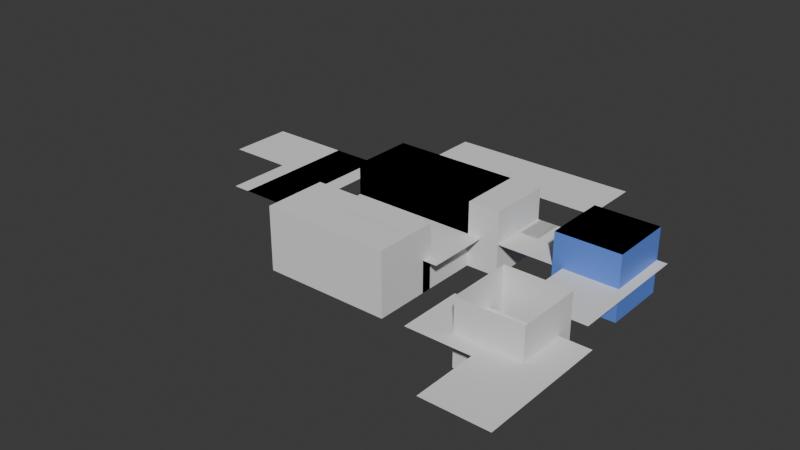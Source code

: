 # Source: bugs_problems.blend  (saved by Blender 4.1.24; exported with 4.5.12 LTS)
import bpy
from mathutils import Matrix  # noqa: F401  (used for matrix-valued properties, if any)

bpy.ops.wm.read_factory_settings(use_empty=True)
scene = bpy.context.scene
scene.name = 'Scene'

# ---- collections
col_2_cube_emboit_s = bpy.data.collections.new('2 cube emboités'); scene.collection.children.link(col_2_cube_emboit_s)
col_face_dans_face = bpy.data.collections.new('face dans face'); scene.collection.children.link(col_face_dans_face)
col_faces_coplanaires_intersecent = bpy.data.collections.new('faces coplanaires intersecent'); scene.collection.children.link(col_faces_coplanaires_intersecent)
col_plan = bpy.data.collections.new('plan'); scene.collection.children.link(col_plan)
col_others_exemples = bpy.data.collections.new('others_exemples'); col_plan.children.link(col_others_exemples)
col_res_001 = bpy.data.collections.new('res.001'); col_plan.children.link(col_res_001)
col_rien_a_faire = bpy.data.collections.new('rien a faire ?'); scene.collection.children.link(col_rien_a_faire)
col_2_plans = bpy.data.collections.new('2 plans'); scene.collection.children.link(col_2_plans)
col_res = bpy.data.collections.new('res'); col_2_plans.children.link(col_res)
col_3_plans_pas_convexes = bpy.data.collections.new('3 plans pas convexes'); scene.collection.children.link(col_3_plans_pas_convexes)
col_res1 = bpy.data.collections.new('res1'); col_3_plans_pas_convexes.children.link(col_res1)
col_res2 = bpy.data.collections.new('res2'); col_3_plans_pas_convexes.children.link(col_res2)
col_fullmerged_not_convex = bpy.data.collections.new('FullMerged not convex'); col_3_plans_pas_convexes.children.link(col_fullmerged_not_convex)
col_3_plans_convexes = bpy.data.collections.new('3 plans convexes'); scene.collection.children.link(col_3_plans_convexes)
col_3_plans_convexes_1 = bpy.data.collections.new('3 plans convexes 1'); col_3_plans_convexes.children.link(col_3_plans_convexes_1)
col_3_plans_convexes_rotation_y = bpy.data.collections.new('3 plans convexes rotation y'); scene.collection.children.link(col_3_plans_convexes_rotation_y)
col_3_plans_convexes_rotation_y.hide_render = True
col_2_obj_2_faces_communes = bpy.data.collections.new('2 obj 2 faces communes'); scene.collection.children.link(col_2_obj_2_faces_communes)
col_res_002 = bpy.data.collections.new('res.002'); col_2_obj_2_faces_communes.children.link(col_res_002)
col_face_dans_face_volume_nul = bpy.data.collections.new('face dans face volume nul'); scene.collection.children.link(col_face_dans_face_volume_nul)
col_res_003 = bpy.data.collections.new('res.003'); col_face_dans_face_volume_nul.children.link(col_res_003)

# ---- materials (node trees are filled in below, after node groups)
mat_material_001 = bpy.data.materials.new('Material.001')
mat_material_001.use_transparent_shadow = False
mat_material = bpy.data.materials.new('Material')
mat_material.use_transparent_shadow = False

# ---- material node trees
mat_material_001.use_nodes = True; mat_material_001.node_tree.nodes.clear()
_N = mat_material_001.node_tree.nodes; _L = mat_material_001.node_tree.links
n0 = _N.new('ShaderNodeBsdfPrincipled'); n0.name = 'Principled BSDF'; n0.location = (10, 300)
n0.inputs[0].default_value = (0.1176, 0.256, 0.8001, 1.0)
n1 = _N.new('ShaderNodeOutputMaterial'); n1.name = 'Material Output'; n1.location = (300, 300)
_L.new(n0.outputs[0], n1.inputs[0])
n1.is_active_output = True
mat_material.use_nodes = True; mat_material.node_tree.nodes.clear()
_N = mat_material.node_tree.nodes; _L = mat_material.node_tree.links
n0 = _N.new('ShaderNodeBsdfPrincipled'); n0.name = 'Principled BSDF'; n0.location = (10, 300)
n0.inputs[0].default_value = (0.8, 0.04999, 0.24, 1.0)
n1 = _N.new('ShaderNodeOutputMaterial'); n1.name = 'Material Output'; n1.location = (300, 300)
_L.new(n0.outputs[0], n1.inputs[0])
n1.is_active_output = True

# ---- world
world_world = bpy.data.worlds.new('World'); scene.world = world_world
world_world.use_nodes = True; world_world.node_tree.nodes.clear()
_N = world_world.node_tree.nodes; _L = world_world.node_tree.links
n0 = _N.new('ShaderNodeOutputWorld'); n0.name = 'World Output'; n0.location = (300, 300)
n1 = _N.new('ShaderNodeBackground'); n1.name = 'Background'; n1.location = (10, 300)
n1.inputs[0].default_value = (0.05088, 0.05088, 0.05088, 1.0)
_L.new(n1.outputs[0], n0.inputs[0])
n0.is_active_output = True
world_world.color = (0.05088, 0.05088, 0.05088)
world_world.use_sun_shadow = False
world_world.sun_shadow_jitter_overblur = 0.0

# ---- meshes
me_cube_001 = bpy.data.meshes.new('Cube.001')
me_cube_001.from_pydata([(-1.0, -1.0, -1.0), (-1.0, -1.0, 1.0), (-1.0, 1.0, -1.0), (-1.0, 1.0, 1.0), (1.0, -1.0, -1.0), (1.0, -1.0, 1.0), (1.0, 1.0, -1.0), (1.0, 1.0, 1.0)], [], [(0, 1, 3, 2), (2, 3, 7, 6), (6, 7, 5, 4), (4, 5, 1, 0), (2, 6, 4, 0), (7, 3, 1, 5)])
_uv = me_cube_001.uv_layers.new(name='UVMap')
_uv.uv.foreach_set('vector', [0.375, 0.0, 0.625, 0.0, 0.625, 0.25, 0.375, 0.25, 0.375, 0.25, 0.625, 0.25, 0.625, 0.5, 0.375, 0.5, 0.375, 0.5, 0.625, 0.5, 0.625, 0.75, 0.375, 0.75, 0.375, 0.75, 0.625, 0.75, 0.625, 1.0, 0.375, 1.0, 0.125, 0.5, 0.375, 0.5, 0.375, 0.75, 0.125, 0.75, 0.625, 0.5, 0.875, 0.5, 0.875, 0.75, 0.625, 0.75])
me_cube_001.update()
me_cube_002 = bpy.data.meshes.new('Cube.002')
me_cube_002.from_pydata([(-1.0, -1.0, -1.0), (-1.0, -1.0, 1.0), (-1.0, 1.0, -1.0), (-1.0, 1.0, 1.0), (1.0, -1.0, -1.0), (1.0, -1.0, 1.0), (1.0, 1.0, -1.0), (1.0, 1.0, 1.0)], [], [(0, 1, 3, 2), (2, 3, 7, 6), (6, 7, 5, 4), (4, 5, 1, 0), (2, 6, 4, 0), (7, 3, 1, 5)])
_uv = me_cube_002.uv_layers.new(name='UVMap')
_uv.uv.foreach_set('vector', [0.375, 0.0, 0.625, 0.0, 0.625, 0.25, 0.375, 0.25, 0.375, 0.25, 0.625, 0.25, 0.625, 0.5, 0.375, 0.5, 0.375, 0.5, 0.625, 0.5, 0.625, 0.75, 0.375, 0.75, 0.375, 0.75, 0.625, 0.75, 0.625, 1.0, 0.375, 1.0, 0.125, 0.5, 0.375, 0.5, 0.375, 0.75, 0.125, 0.75, 0.625, 0.5, 0.875, 0.5, 0.875, 0.75, 0.625, 0.75])
me_cube_002.update()
me_cube = bpy.data.meshes.new('Cube')
me_cube.from_pydata([(-1.0, -1.0, -1.0), (-1.0, -1.0, 1.0), (-1.0, 1.0, -1.0), (-1.0, 1.0, 1.0), (1.0, -1.0, -1.0), (1.0, -1.0, 1.0), (1.0, 1.0, -1.0), (1.0, 1.0, 1.0)], [], [(0, 1, 3, 2), (2, 3, 7, 6), (6, 7, 5, 4), (4, 5, 1, 0), (2, 6, 4, 0), (7, 3, 1, 5)])
_uv = me_cube.uv_layers.new(name='UVMap')
_uv.uv.foreach_set('vector', [0.375, 0.0, 0.625, 0.0, 0.625, 0.25, 0.375, 0.25, 0.375, 0.25, 0.625, 0.25, 0.625, 0.5, 0.375, 0.5, 0.375, 0.5, 0.625, 0.5, 0.625, 0.75, 0.375, 0.75, 0.375, 0.75, 0.625, 0.75, 0.625, 1.0, 0.375, 1.0, 0.125, 0.5, 0.375, 0.5, 0.375, 0.75, 0.125, 0.75, 0.625, 0.5, 0.875, 0.5, 0.875, 0.75, 0.625, 0.75])
me_cube.update()
me_plane_003 = bpy.data.meshes.new('Plane.003')
me_plane_003.from_pydata([(-1.0, -1.0, 0.0), (1.0, -1.0, 0.0), (-1.0, 1.0, 0.0), (1.0, 1.0, 0.0)], [], [(0, 1, 3, 2)])
_uv = me_plane_003.uv_layers.new(name='UVMap')
_uv.uv.foreach_set('vector', [0.0, 0.0, 1.0, 0.0, 1.0, 1.0, 0.0, 1.0])
me_plane_003.update()
me_plane_004 = bpy.data.meshes.new('Plane.004')
me_plane_004.from_pydata([(-1.0, -1.0, 0.0), (-1.0, 1.0, 0.0), (1.9, 1.0, 3.439e-15), (-1.0, 1.0, 1.0), (-1.0, -1.0, 1.0), (1.9, 1.0, 1.0)], [], [(1, 0, 2), (3, 5, 4), (1, 2, 5, 3), (2, 0, 4, 5), (0, 1, 3, 4)])
_uv = me_plane_004.uv_layers.new(name='UVMap')
_uv.uv.foreach_set('vector', [0.0, 0.0, 0.0, 0.0, 0.0, 0.0, 0.0, 0.0, 0.0, 0.0, 0.0, 0.0, 0.0, 0.0, 0.0, 0.0, 0.0, 0.0, 0.0, 0.0, 0.0, 0.0, 0.0, 0.0, 0.0, 0.0, 0.0, 0.0, 0.0, 0.0, 0.0, 0.0, 0.0, 0.0, 0.0, 0.0])
me_plane_004.update()
me_plane_005 = bpy.data.meshes.new('Plane.005')
me_plane_005.from_pydata([(-1.0, -1.0, 0.0), (1.0, -1.0, 0.0), (-1.0, 1.0, 0.0), (1.0, 1.0, 0.0), (-1.0, -3.0, 0.0), (1.0, -3.0, 0.0), (-3.0, -1.0, 0.0), (-3.0, -3.0, 0.0), (-1.0, 1.0, -1.0), (-1.0, -1.0, -1.0), (1.0, -1.0, -1.0), (1.0, 1.0, -1.0), (-1.0, -3.0, -1.0), (1.0, -3.0, -1.0), (-3.0, -1.0, -1.0), (-3.0, -3.0, -1.0)], [], [(0, 2, 3, 1), (1, 5, 4, 0), (4, 7, 6, 0), (0, 6, 2), (9, 10, 11, 8), (10, 9, 12, 13), (12, 9, 14, 15), (9, 8, 14), (4, 5, 13, 12), (1, 3, 11, 10), (7, 4, 12, 15), (6, 7, 15, 14), (3, 2, 8, 11), (2, 6, 14, 8), (5, 1, 10, 13)])
_uv = me_plane_005.uv_layers.new(name='UVMap')
_uv.uv.foreach_set('vector', [0.0, 0.0, 0.0, 1.0, 1.0, 1.0, 1.0, 0.0, 1.0, 0.0, 1.0, 0.0, 0.0, 0.0, 0.0, 0.0, 0.0, 0.0, 0.0, 0.0, 0.0, 0.0, 0.0, 0.0, 0.0, 0.0, 0.0, 0.0, 0.0, 1.0, 0.0, 0.0, 1.0, 0.0, 1.0, 1.0, 0.0, 1.0, 1.0, 0.0, 0.0, 0.0, 0.0, 0.0, 1.0, 0.0, 0.0, 0.0, 0.0, 0.0, 0.0, 0.0, 0.0, 0.0, 0.0, 0.0, 0.0, 1.0, 0.0, 0.0, 0.0, 0.0, 1.0, 0.0, 1.0, 0.0, 0.0, 0.0, 1.0, 0.0, 1.0, 1.0, 1.0, 1.0, 1.0, 0.0, 0.0, 0.0, 0.0, 0.0, 0.0, 0.0, 0.0, 0.0, 0.0, 0.0, 0.0, 0.0, 0.0, 0.0, 0.0, 0.0, 1.0, 1.0, 0.0, 1.0, 0.0, 1.0, 1.0, 1.0, 0.0, 1.0, 0.0, 0.0, 0.0, 0.0, 0.0, 1.0, 1.0, 0.0, 1.0, 0.0, 1.0, 0.0, 1.0, 0.0])
me_plane_005.update()
me_cube_004 = bpy.data.meshes.new('Cube.004')
me_cube_004.from_pydata([(-1.0, -1.0, -1.0), (-1.0, -1.0, 1.0), (-1.0, 1.0, -1.0), (-1.0, 1.0, 1.0), (1.0, -1.0, -1.0), (1.0, -1.0, 1.0), (1.0, 1.0, -1.0), (1.0, 1.0, 1.0)], [], [(0, 1, 3, 2), (2, 3, 7, 6), (6, 7, 5, 4), (4, 5, 1, 0), (2, 6, 4, 0), (7, 3, 1, 5)])
_uv = me_cube_004.uv_layers.new(name='UVMap')
_uv.uv.foreach_set('vector', [0.375, 0.0, 0.625, 0.0, 0.625, 0.25, 0.375, 0.25, 0.375, 0.25, 0.625, 0.25, 0.625, 0.5, 0.375, 0.5, 0.375, 0.5, 0.625, 0.5, 0.625, 0.75, 0.375, 0.75, 0.375, 0.75, 0.625, 0.75, 0.625, 1.0, 0.375, 1.0, 0.125, 0.5, 0.375, 0.5, 0.375, 0.75, 0.125, 0.75, 0.625, 0.5, 0.875, 0.5, 0.875, 0.75, 0.625, 0.75])
me_cube_004.materials.append(mat_material_001)
me_cube_004.update()
me_plane_002 = bpy.data.meshes.new('Plane.002')
me_plane_002.from_pydata([(-1.0, -1.0, 0.0), (1.0, -1.0, 0.0), (-1.0, 1.0, 0.0), (1.0, 1.0, 0.0)], [], [(0, 1, 3, 2)])
_uv = me_plane_002.uv_layers.new(name='UVMap')
_uv.uv.foreach_set('vector', [0.0, 0.0, 1.0, 0.0, 1.0, 1.0, 0.0, 1.0])
me_plane_002.materials.append(mat_material)
me_plane_002.update()
me_object1_027 = bpy.data.meshes.new('Object1.027')
me_object1_027.from_pydata([(5.756, -1.0, 1.0), (5.756, 1.0, 1.0), (5.756, -1.0, -1.0), (5.756, 1.0, -1.0), (7.756, -1.0, 1.0), (7.756, 1.0, 1.0), (7.756, -1.0, -1.0), (7.756, 1.0, -1.0)], [], [(0, 1, 3, 2), (2, 3, 7, 6), (6, 7, 5, 4), (4, 5, 1, 0), (2, 6, 4, 0)])
me_object1_027.update()
me_cube_003 = bpy.data.meshes.new('Cube.003')
me_cube_003.from_pydata([(-1.0, -1.0, -1.0), (-1.0, -1.0, 1.0), (-1.0, 1.0, -1.0), (-1.0, 1.0, 1.0), (1.0, -1.0, -1.0), (1.0, -1.0, 1.0), (1.0, 1.0, -1.0), (1.0, 1.0, 1.0)], [], [(0, 1, 3, 2), (2, 3, 7, 6), (6, 7, 5, 4), (4, 5, 1, 0), (2, 6, 4, 0), (7, 3, 1, 5)])
_uv = me_cube_003.uv_layers.new(name='UVMap')
_uv.uv.foreach_set('vector', [0.375, 0.0, 0.625, 0.0, 0.625, 0.25, 0.375, 0.25, 0.375, 0.25, 0.625, 0.25, 0.625, 0.5, 0.375, 0.5, 0.375, 0.5, 0.625, 0.5, 0.625, 0.75, 0.375, 0.75, 0.375, 0.75, 0.625, 0.75, 0.625, 1.0, 0.375, 1.0, 0.125, 0.5, 0.375, 0.5, 0.375, 0.75, 0.125, 0.75, 0.625, 0.5, 0.875, 0.5, 0.875, 0.75, 0.625, 0.75])
me_cube_003.update()
me_plane = bpy.data.meshes.new('Plane')
me_plane.from_pydata([(-1.0, -1.0, 0.0), (1.0, -1.0, 0.0), (-1.0, 1.0, 0.0), (1.0, 1.0, 0.0)], [], [(0, 1, 3, 2)])
_uv = me_plane.uv_layers.new(name='UVMap')
_uv.uv.foreach_set('vector', [0.0, 0.0, 1.0, 0.0, 1.0, 1.0, 0.0, 1.0])
me_plane.update()
me_plane_001 = bpy.data.meshes.new('Plane.001')
me_plane_001.from_pydata([(-1.0, -1.0, 0.0), (1.0, -1.0, 0.0), (-1.0, 1.0, 0.0), (1.0, 1.0, 0.0)], [], [(0, 1, 3, 2)])
_uv = me_plane_001.uv_layers.new(name='UVMap')
_uv.uv.foreach_set('vector', [0.0, 0.0, 1.0, 0.0, 1.0, 1.0, 0.0, 1.0])
me_plane_001.update()
me_object1_029 = bpy.data.meshes.new('Object1.029')
me_object1_029.from_pydata([(5.756, -1.0, 1.0), (5.756, 1.0, 1.0), (5.756, -1.0, -1.0), (5.756, 1.0, -1.0), (7.756, -1.0, 1.0), (7.756, 1.0, 1.0), (7.756, -1.0, -1.0), (7.756, 1.0, -1.0)], [], [(0, 1, 3, 2), (2, 3, 7, 6), (6, 7, 5, 4), (4, 5, 1, 0), (2, 6, 4, 0), (7, 3, 1, 5)])
me_object1_029.update()
me_cube_006 = bpy.data.meshes.new('Cube.006')
me_cube_006.from_pydata([(-1.0, -1.0, -1.0), (-1.0, -1.0, 1.0), (-1.0, 1.0, -1.0), (-1.0, 1.0, 1.0), (1.0, -1.0, -1.0), (1.0, -1.0, 1.0), (1.0, 1.0, -1.0), (1.0, 1.0, 1.0), (3.0, -1.0, -1.0), (3.0, -1.0, 1.0), (3.0, 1.0, -1.0), (3.0, 1.0, 1.0)], [], [(0, 1, 3, 2), (2, 3, 7, 6), (4, 6, 10, 8), (4, 5, 1, 0), (2, 6, 4, 0), (7, 3, 1, 5), (10, 11, 9, 8), (7, 5, 9, 11), (6, 7, 11, 10), (5, 4, 8, 9), (5, 7, 6, 4)])
_uv = me_cube_006.uv_layers.new(name='UVMap')
_uv.uv.foreach_set('vector', [0.375, 0.0, 0.625, 0.0, 0.625, 0.25, 0.375, 0.25, 0.375, 0.25, 0.625, 0.25, 0.625, 0.5, 0.375, 0.5, 0.375, 0.75, 0.375, 0.5, 0.375, 0.5, 0.375, 0.75, 0.375, 0.75, 0.625, 0.75, 0.625, 1.0, 0.375, 1.0, 0.125, 0.5, 0.375, 0.5, 0.375, 0.75, 0.125, 0.75, 0.625, 0.5, 0.875, 0.5, 0.875, 0.75, 0.625, 0.75, 0.375, 0.5, 0.625, 0.5, 0.625, 0.75, 0.375, 0.75, 0.625, 0.5, 0.625, 0.75, 0.625, 0.75, 0.625, 0.5, 0.375, 0.5, 0.625, 0.5, 0.625, 0.5, 0.375, 0.5, 0.625, 0.75, 0.375, 0.75, 0.375, 0.75, 0.625, 0.75, 0.0, 0.0, 0.0, 0.0, 0.0, 0.0, 0.0, 0.0])
me_cube_006.update()
me_cube_005 = bpy.data.meshes.new('Cube.005')
me_cube_005.from_pydata([(-1.0, -1.0, -1.0), (-1.0, -1.0, 1.0), (-1.0, 1.0, -1.0), (-1.0, 1.0, 1.0), (1.0, -1.0, -1.0), (1.0, -1.0, 1.0), (1.0, 1.0, -1.0), (1.0, 1.0, 1.0), (3.0, -1.0, -1.0), (3.0, -1.0, 1.0), (3.0, 1.0, -1.0), (3.0, 1.0, 1.0)], [], [(0, 1, 3, 2), (2, 3, 7, 6), (4, 6, 10, 8), (4, 5, 1, 0), (2, 6, 4, 0), (7, 3, 1, 5), (10, 11, 9, 8), (7, 5, 9, 11), (6, 7, 11, 10), (5, 4, 8, 9)])
_uv = me_cube_005.uv_layers.new(name='UVMap')
_uv.uv.foreach_set('vector', [0.375, 0.0, 0.625, 0.0, 0.625, 0.25, 0.375, 0.25, 0.375, 0.25, 0.625, 0.25, 0.625, 0.5, 0.375, 0.5, 0.375, 0.75, 0.375, 0.5, 0.375, 0.5, 0.375, 0.75, 0.375, 0.75, 0.625, 0.75, 0.625, 1.0, 0.375, 1.0, 0.125, 0.5, 0.375, 0.5, 0.375, 0.75, 0.125, 0.75, 0.625, 0.5, 0.875, 0.5, 0.875, 0.75, 0.625, 0.75, 0.375, 0.5, 0.625, 0.5, 0.625, 0.75, 0.375, 0.75, 0.625, 0.5, 0.625, 0.75, 0.625, 0.75, 0.625, 0.5, 0.375, 0.5, 0.625, 0.5, 0.625, 0.5, 0.375, 0.5, 0.625, 0.75, 0.375, 0.75, 0.375, 0.75, 0.625, 0.75])
me_cube_005.update()
me_plane_006 = bpy.data.meshes.new('Plane.006')
me_plane_006.from_pydata([(-1.0, -1.0, 0.0), (1.0, -1.0, 0.0), (-1.0, 1.0, 0.0), (1.0, 1.0, 0.0)], [], [(0, 1, 3, 2)])
_uv = me_plane_006.uv_layers.new(name='UVMap')
_uv.uv.foreach_set('vector', [0.0, 0.0, 1.0, 0.0, 1.0, 1.0, 0.0, 1.0])
me_plane_006.update()
me_plane_007 = bpy.data.meshes.new('Plane.007')
me_plane_007.from_pydata([(-1.0, -1.0, 0.0), (1.0, -1.0, 0.0), (-1.0, 1.0, 0.0), (1.0, 1.0, 0.0)], [], [(0, 1, 3, 2)])
_uv = me_plane_007.uv_layers.new(name='UVMap')
_uv.uv.foreach_set('vector', [0.0, 0.0, 1.0, 0.0, 1.0, 1.0, 0.0, 1.0])
me_plane_007.update()
me_object1_009 = bpy.data.meshes.new('Object1.009')
me_object1_009.from_pydata([(-0.7019, 0.0, 1.0), (1.0, 0.0, 1.0), (-1.0, 0.0, -1.0), (1.0, 0.0, -1.0), (-1.0, 0.0, 3.0), (1.0, 0.0, 3.0)], [], [(4, 5, 0, 1, 3, 2)])
me_object1_009.update()
me_object1_010 = bpy.data.meshes.new('Object1.010')
me_object1_010.from_pydata([(-1.0, 0.0, 1.0), (1.0, 0.0, 1.0), (-1.0, 0.0, -1.0), (1.0, 0.0, -1.0), (-1.0, 0.0, 3.0), (1.0, 0.0, 3.0)], [], [(0, 4, 5, 1, 3, 2)])
me_object1_010.update()
me_plane_008 = bpy.data.meshes.new('Plane.008')
me_plane_008.from_pydata([(-1.0, -1.0, 0.0), (1.0, -1.0, 0.0), (-1.0, 1.0, 0.0), (1.0, 1.0, 0.0)], [], [(0, 1, 3, 2)])
_uv = me_plane_008.uv_layers.new(name='UVMap')
_uv.uv.foreach_set('vector', [0.0, 0.0, 1.0, 0.0, 1.0, 1.0, 0.0, 1.0])
me_plane_008.update()
me_plane_009 = bpy.data.meshes.new('Plane.009')
me_plane_009.from_pydata([(-1.0, -1.0, 0.0), (1.0, -1.0, 0.0), (-1.0, 1.0, 0.0), (1.0, 1.0, 0.0)], [], [(0, 1, 3, 2)])
_uv = me_plane_009.uv_layers.new(name='UVMap')
_uv.uv.foreach_set('vector', [0.0, 0.0, 1.0, 0.0, 1.0, 1.0, 0.0, 1.0])
me_plane_009.update()
me_plane_010 = bpy.data.meshes.new('Plane.010')
me_plane_010.from_pydata([(-1.0, -1.0, 0.0), (1.0, -1.0, 0.0), (-1.0, 1.0, 0.0), (1.0, 1.0, 0.0)], [], [(0, 1, 3, 2)])
_uv = me_plane_010.uv_layers.new(name='UVMap')
_uv.uv.foreach_set('vector', [0.0, 0.0, 1.0, 0.0, 1.0, 1.0, 0.0, 1.0])
me_plane_010.update()
me_object1_025 = bpy.data.meshes.new('Object1.025')
me_object1_025.from_pydata([(-1.0, 0.0, 1.0), (1.0, 0.0, 1.0), (-1.0, 0.0, -1.0), (1.0, 0.0, -1.0), (3.0, 0.0, 1.0), (3.0, 0.0, -1.0)], [], [(0, 1, 4, 5, 3, 2)])
me_object1_025.update()
me_object3_005 = bpy.data.meshes.new('Object3.005')
me_object3_005.from_pydata([(1.0, 0.0, 3.0), (3.0, 0.0, 3.0), (1.0, 0.0, 1.0), (3.0, 0.0, 1.0)], [], [(0, 1, 3, 2)])
me_object3_005.update()
me_object1_026 = bpy.data.meshes.new('Object1.026')
me_object1_026.from_pydata([(-1.0, 0.0, 1.0), (1.0, 0.0, 1.0), (-1.0, 0.0, -1.0), (1.0, 0.0, -1.0)], [], [(0, 1, 3, 2)])
me_object1_026.update()
me_object3_006 = bpy.data.meshes.new('Object3.006')
me_object3_006.from_pydata([(1.0, 0.0, -1.0), (3.0, 0.0, -1.0), (1.0, 0.0, 3.0), (3.0, 0.0, 3.0), (1.0, 0.0, 1.0), (3.0, 0.0, 1.0)], [], [(2, 3, 5, 1, 0, 4)])
me_object3_006.update()
me_object1_015 = bpy.data.meshes.new('Object1.015')
me_object1_015.from_pydata([(-1.0, 0.0, 1.0), (1.0, 0.0, 1.0), (-1.0, 0.0, -1.0), (1.0, 0.0, -1.0), (3.0, 0.0, 1.0), (3.0, 0.0, -1.0), (1.0, 0.0, 3.0), (3.0, 0.0, 3.0)], [], [(0, 1, 6, 7, 4, 5, 3, 2)])
me_object1_015.update()
me_plane_025 = bpy.data.meshes.new('Plane.025')
me_plane_025.from_pydata([(-1.0, -1.0, 0.0), (1.0, -1.0, 0.0), (-1.0, 1.0, 0.0), (1.0, 1.0, 0.0)], [], [(0, 1, 3, 2)])
_uv = me_plane_025.uv_layers.new(name='UVMap')
_uv.uv.foreach_set('vector', [0.0, 0.0, 1.0, 0.0, 1.0, 1.0, 0.0, 1.0])
me_plane_025.update()
me_plane_026 = bpy.data.meshes.new('Plane.026')
me_plane_026.from_pydata([(-1.0, -1.0, 0.0), (1.0, -1.0, 0.0), (-1.0, 1.0, 0.0), (1.0, 1.0, 0.0)], [], [(0, 1, 3, 2)])
_uv = me_plane_026.uv_layers.new(name='UVMap')
_uv.uv.foreach_set('vector', [0.0, 0.0, 1.0, 0.0, 1.0, 1.0, 0.0, 1.0])
me_plane_026.update()
me_plane_027 = bpy.data.meshes.new('Plane.027')
me_plane_027.from_pydata([(-1.0, -1.0, 0.0), (1.0, -1.0, 0.0), (-1.0, 1.0, 0.0), (1.0, 1.0, 0.0)], [], [(0, 1, 3, 2)])
_uv = me_plane_027.uv_layers.new(name='UVMap')
_uv.uv.foreach_set('vector', [0.0, 0.0, 1.0, 0.0, 1.0, 1.0, 0.0, 1.0])
me_plane_027.update()
me_object1_013 = bpy.data.meshes.new('Object1.013')
me_object1_013.from_pydata([(-1.0, 0.0, 1.0), (1.0, 0.0, 1.0), (-1.0, 0.0, -1.0), (1.0, 0.0, -1.0), (3.0, 0.0, 1.0), (3.0, 0.0, -1.0), (5.0, 0.0, 1.0), (5.0, 0.0, -1.0)], [], [(0, 1, 4, 6, 7, 5, 3, 2)])
me_object1_013.update()
me_plane_033 = bpy.data.meshes.new('Plane.033')
me_plane_033.from_pydata([(-1.0, -1.0, 0.0), (1.0, -1.0, 0.0), (-1.0, 1.0, 0.0), (1.0, 1.0, 0.0)], [], [(0, 1, 3, 2)])
_uv = me_plane_033.uv_layers.new(name='UVMap')
_uv.uv.foreach_set('vector', [0.0, 0.0, 1.0, 0.0, 1.0, 1.0, 0.0, 1.0])
me_plane_033.update()
me_plane_032 = bpy.data.meshes.new('Plane.032')
me_plane_032.from_pydata([(-1.0, -1.0, 0.0), (1.0, -1.0, 0.0), (-1.0, 1.0, 0.0), (1.0, 1.0, 0.0)], [], [(0, 1, 3, 2)])
_uv = me_plane_032.uv_layers.new(name='UVMap')
_uv.uv.foreach_set('vector', [0.0, 0.0, 1.0, 0.0, 1.0, 1.0, 0.0, 1.0])
me_plane_032.update()
me_plane_031 = bpy.data.meshes.new('Plane.031')
me_plane_031.from_pydata([(-1.0, -1.0, 0.0), (1.0, -1.0, 0.0), (-1.0, 1.0, 0.0), (1.0, 1.0, 0.0)], [], [(0, 1, 3, 2)])
_uv = me_plane_031.uv_layers.new(name='UVMap')
_uv.uv.foreach_set('vector', [0.0, 0.0, 1.0, 0.0, 1.0, 1.0, 0.0, 1.0])
me_plane_031.update()
me_cube_007 = bpy.data.meshes.new('Cube.007')
me_cube_007.from_pydata([(-1.0, -1.0, -1.0), (-1.0, -1.0, 1.0), (-1.0, 1.0, -1.0), (-1.0, 1.0, 1.0), (1.0, -1.0, -1.0), (1.0, -1.0, 1.0), (1.0, 1.0, -1.0), (1.0, 1.0, 1.0), (3.0, -1.0, -1.0), (3.0, -1.0, 1.0), (3.0, 1.0, -1.0), (3.0, 1.0, 1.0)], [], [(0, 1, 3, 2), (2, 3, 7, 6), (6, 7, 11, 10), (4, 5, 1, 0), (2, 6, 4, 0), (7, 3, 1, 5), (10, 11, 9, 8), (5, 4, 8, 9), (4, 6, 10, 8), (7, 5, 9, 11)])
_uv = me_cube_007.uv_layers.new(name='UVMap')
_uv.uv.foreach_set('vector', [0.375, 0.0, 0.625, 0.0, 0.625, 0.25, 0.375, 0.25, 0.375, 0.25, 0.625, 0.25, 0.625, 0.5, 0.375, 0.5, 0.375, 0.5, 0.625, 0.5, 0.625, 0.5, 0.375, 0.5, 0.375, 0.75, 0.625, 0.75, 0.625, 1.0, 0.375, 1.0, 0.125, 0.5, 0.375, 0.5, 0.375, 0.75, 0.125, 0.75, 0.625, 0.5, 0.875, 0.5, 0.875, 0.75, 0.625, 0.75, 0.375, 0.5, 0.625, 0.5, 0.625, 0.75, 0.375, 0.75, 0.625, 0.75, 0.375, 0.75, 0.375, 0.75, 0.625, 0.75, 0.375, 0.75, 0.375, 0.5, 0.375, 0.5, 0.375, 0.75, 0.625, 0.5, 0.625, 0.75, 0.625, 0.75, 0.625, 0.5])
me_cube_007.update()
me_cube_008 = bpy.data.meshes.new('Cube.008')
me_cube_008.from_pydata([(-1.0, -1.0, -1.0), (-1.0, -1.0, 1.0), (-1.0, 1.0, -1.0), (-1.0, 1.0, 1.0), (1.0, -1.0, -1.0), (1.0, -1.0, 1.0), (1.0, 1.0, -1.0), (1.0, 1.0, 1.0), (3.0, -1.0, -1.0), (3.0, -1.0, 1.0), (3.0, 1.0, -1.0), (3.0, 1.0, 1.0)], [], [(0, 1, 3, 2), (2, 3, 7, 6), (6, 7, 11, 10), (4, 5, 1, 0), (2, 6, 4, 0), (7, 3, 1, 5), (10, 11, 9, 8), (5, 4, 8, 9), (4, 6, 10, 8), (7, 5, 9, 11)])
_uv = me_cube_008.uv_layers.new(name='UVMap')
_uv.uv.foreach_set('vector', [0.375, 0.0, 0.625, 0.0, 0.625, 0.25, 0.375, 0.25, 0.375, 0.25, 0.625, 0.25, 0.625, 0.5, 0.375, 0.5, 0.375, 0.5, 0.625, 0.5, 0.625, 0.5, 0.375, 0.5, 0.375, 0.75, 0.625, 0.75, 0.625, 1.0, 0.375, 1.0, 0.125, 0.5, 0.375, 0.5, 0.375, 0.75, 0.125, 0.75, 0.625, 0.5, 0.875, 0.5, 0.875, 0.75, 0.625, 0.75, 0.375, 0.5, 0.625, 0.5, 0.625, 0.75, 0.375, 0.75, 0.625, 0.75, 0.375, 0.75, 0.375, 0.75, 0.625, 0.75, 0.375, 0.75, 0.375, 0.5, 0.375, 0.5, 0.375, 0.75, 0.625, 0.5, 0.625, 0.75, 0.625, 0.75, 0.625, 0.5])
me_cube_008.update()
me_object1 = bpy.data.meshes.new('Object1')
me_object1.from_pydata([(-1.0, -1.0, 1.0), (-1.0, 1.0, 1.0), (-1.0, -1.0, -1.0), (-1.0, 1.0, -1.0), (1.0, -1.0, 1.0), (1.0, 1.0, 1.0), (1.0, -1.0, -1.0), (1.0, 1.0, -1.0), (3.0, -1.0, 1.0), (3.0, 1.0, 1.0), (3.0, -1.0, -1.0), (3.0, 1.0, -1.0), (-1.0, 1.0, 1.0), (-1.0, 3.0, 1.0), (-1.0, 1.0, -1.0), (-1.0, 3.0, -1.0), (1.0, 1.0, 1.0), (1.0, 3.0, 1.0), (1.0, 1.0, -1.0), (1.0, 3.0, -1.0), (3.0, 1.0, 1.0), (3.0, 3.0, 1.0), (3.0, 1.0, -1.0), (3.0, 3.0, -1.0)], [], [(0, 1, 3, 2), (2, 3, 7, 6), (6, 7, 11, 10), (4, 5, 1, 0), (2, 6, 4, 0), (10, 11, 9, 8), (5, 4, 8, 9), (4, 6, 10, 8), (12, 13, 15, 14), (14, 15, 19, 18), (18, 19, 23, 22), (16, 17, 13, 12), (19, 15, 13, 17), (22, 23, 21, 20), (17, 16, 20, 21), (19, 17, 21, 23)])
me_object1.update()
me_plane_013 = bpy.data.meshes.new('Plane.013')
me_plane_013.from_pydata([(-1.0, -1.0, 0.0), (1.0, -1.0, 0.0), (-1.0, 1.0, 0.0), (1.0, 1.0, 0.0)], [], [(0, 1, 3, 2)])
_uv = me_plane_013.uv_layers.new(name='UVMap')
_uv.uv.foreach_set('vector', [0.0, 0.0, 1.0, 0.0, 1.0, 1.0, 0.0, 1.0])
me_plane_013.update()
me_plane_014 = bpy.data.meshes.new('Plane.014')
me_plane_014.from_pydata([(-1.0, -1.0, 0.0), (1.0, -1.0, 0.0), (-1.0, 1.0, 0.0), (1.0, 1.0, 0.0)], [], [(0, 1, 3, 2)])
_uv = me_plane_014.uv_layers.new(name='UVMap')
_uv.uv.foreach_set('vector', [0.0, 0.0, 1.0, 0.0, 1.0, 1.0, 0.0, 1.0])
me_plane_014.update()
me_object1_001 = bpy.data.meshes.new('Object1.001')
me_object1_001.from_pydata([(-1.0, 0.0, 1.0), (1.0, 0.0, 1.0), (-1.0, 0.0, -1.0), (1.0, 0.0, -1.0)], [], [(0, 1, 3, 2)])
me_object1_001.update()

# ---- objects
ob_cube = bpy.data.objects.new('Cube', me_cube_001)
ob_cube_001 = bpy.data.objects.new('Cube.001', me_cube_002)
ob_cube_004 = bpy.data.objects.new('Cube.004', me_cube)
ob_plane_003 = bpy.data.objects.new('Plane.003', me_plane_003)
ob_plane_004 = bpy.data.objects.new('Plane.004', me_plane_004)
ob_plane_005 = bpy.data.objects.new('Plane.005', me_plane_005)
ob_cube_003 = bpy.data.objects.new('Cube.003', me_cube_004)
ob_plane_002 = bpy.data.objects.new('Plane.002', me_plane_002)
ob_cube_vide_5_faces = bpy.data.objects.new('Cube vide 5 faces', me_object1_027)
ob_cube_002 = bpy.data.objects.new('Cube.002', me_cube_003)
ob_plane = bpy.data.objects.new('Plane', me_plane)
ob_plane_001 = bpy.data.objects.new('Plane.001', me_plane_001)
ob_object1_006 = bpy.data.objects.new('Object1.006', me_object1_029)
ob_innerface = bpy.data.objects.new('innerFace', me_cube_006)
ob_uselessvertices = bpy.data.objects.new('uselessVertices', me_cube_005)
ob_plane_006 = bpy.data.objects.new('Plane.006', me_plane_006)
ob_plane_007 = bpy.data.objects.new('Plane.007', me_plane_007)
ob_object1 = bpy.data.objects.new('Object1', me_object1_009)
ob_object1_001 = bpy.data.objects.new('Object1.001', me_object1_010)
ob_plane_008 = bpy.data.objects.new('Plane.008', me_plane_008)
ob_plane_009 = bpy.data.objects.new('Plane.009', me_plane_009)
ob_plane_010 = bpy.data.objects.new('Plane.010', me_plane_010)
ob_object1_004 = bpy.data.objects.new('Object1.004', me_object1_025)
ob_object3 = bpy.data.objects.new('Object3', me_object3_005)
ob_object1_005 = bpy.data.objects.new('Object1.005', me_object1_026)
ob_object3_001 = bpy.data.objects.new('Object3.001', me_object3_006)
ob_object1_003 = bpy.data.objects.new('Object1.003', me_object1_015)
ob_plane_011 = bpy.data.objects.new('Plane.011', me_plane_025)
ob_plane_012 = bpy.data.objects.new('Plane.012', me_plane_026)
ob_plane_013 = bpy.data.objects.new('Plane.013', me_plane_027)
ob_object1_002 = bpy.data.objects.new('Object1.002', me_object1_013)
ob_plane_016 = bpy.data.objects.new('Plane.016', me_plane_033)
ob_plane_015 = bpy.data.objects.new('Plane.015', me_plane_032)
ob_plane_014 = bpy.data.objects.new('Plane.014', me_plane_031)
ob_cube_005 = bpy.data.objects.new('Cube.005', me_cube_007)
ob_cube_006 = bpy.data.objects.new('Cube.006', me_cube_008)
ob_object1_007 = bpy.data.objects.new('Object1.007', me_object1)
ob_plane_017 = bpy.data.objects.new('Plane.017', me_plane_013)
ob_plane_018 = bpy.data.objects.new('Plane.018', me_plane_014)
ob_object1_008 = bpy.data.objects.new('Object1.008', me_object1_001)

# ---- transforms, parenting, visibility, modifiers, constraints
ob_cube.location = (0.0, 0.0, 0.0)
ob_cube_001.location = (1.552, 0.0, 0.0)
ob_cube_004.location = (0.0, 0.0, 0.0)
ob_plane_003.location = (0.0, 0.0, 1.0)
ob_plane_003.scale = (0.5039, 0.5039, 0.5039)
ob_plane_004.location = (0.0, 0.0, 0.0)
ob_plane_004.rotation_euler = (3.142, 0.0, -1.571)
ob_plane_005.location = (2.0, 0.0, 0.0)
ob_cube_003.location = (6.756, 0.0, 0.0)
ob_plane_002.location = (6.756, 0.0, 1.0)
ob_cube_vide_5_faces.location = (0.0, -4.289, 0.0)
ob_cube_vide_5_faces.rotation_euler = (1.571, -0.0, 0.0)
ob_cube_002.location = (3.0, 0.0, 0.0)
ob_plane.location = (0.0, 0.0, 0.0)
ob_plane_001.location = (3.0, 0.0, 0.0)
ob_object1_006.location = (-5.013, -3.587, 0.0)
ob_object1_006.rotation_euler = (1.571, -0.0, 0.0)
ob_innerface.location = (0.0, -3.694, 0.0)
ob_uselessvertices.location = (0.0, 0.0, 0.0)
ob_plane_006.location = (-2.738, 0.0, 0.0)
ob_plane_007.location = (-2.738, -2.0, 0.0)
ob_object1.location = (0.0, 0.0, 0.0)
ob_object1.rotation_euler = (1.571, -0.0, 0.0)
ob_object1_001.location = (2.442, 0.0, 0.0)
ob_object1_001.rotation_euler = (1.571, -0.0, 0.0)
ob_plane_008.location = (-5.272, 0.0, 0.0)
ob_plane_009.location = (-3.272, 0.0, 0.0)
ob_plane_010.location = (-3.272, -2.0, 0.0)
ob_object1_004.location = (0.0, 0.0, 0.0)
ob_object1_004.rotation_euler = (1.571, -0.0, 0.0)
ob_object3.location = (0.0, 0.0, 0.0)
ob_object3.rotation_euler = (1.571, -0.0, 0.0)
ob_object1_005.location = (5.069, 0.0, 0.0)
ob_object1_005.rotation_euler = (1.571, -0.0, 0.0)
ob_object3_001.location = (5.069, 0.0, 0.0)
ob_object3_001.rotation_euler = (1.571, -0.0, 0.0)
ob_object1_003.location = (5.68, -4.817, 0.0)
ob_object1_003.rotation_euler = (1.571, -0.0, 0.0)
ob_plane_011.location = (0.0, 0.0, 0.0)
ob_plane_012.location = (2.0, 0.0, 0.0)
ob_plane_013.location = (4.0, 0.0, 0.0)
ob_object1_002.location = (0.0, 3.218, 0.0)
ob_object1_002.rotation_euler = (1.571, -0.0, 0.0)
ob_plane_016.location = (0.0, 0.0, 0.0)
ob_plane_015.location = (0.0, -2.0, 0.0)
ob_plane_015.rotation_euler = (0.0, 0.0, 1.571)
ob_plane_014.location = (0.0, -4.0, 0.0)
ob_cube_005.location = (0.0, 0.0, 0.0)
ob_cube_006.location = (0.0, 0.0, 2.0)
ob_object1_007.location = (7.114, 0.0, 0.0)
ob_object1_007.rotation_euler = (1.571, -0.0, 0.0)
ob_plane_017.location = (0.0, 0.0, 0.0)
ob_plane_018.location = (0.0, 0.0, 0.0)
ob_object1_008.location = (3.658, 0.0, 0.0)
ob_object1_008.rotation_euler = (1.571, -0.0, 0.0)

# ---- collection membership
col_2_cube_emboit_s.objects.link(ob_cube)
col_2_cube_emboit_s.objects.link(ob_cube_001)
col_face_dans_face.objects.link(ob_cube_004)
col_face_dans_face.objects.link(ob_plane_003)
col_faces_coplanaires_intersecent.objects.link(ob_plane_004)
col_faces_coplanaires_intersecent.objects.link(ob_plane_005)
col_plan.objects.link(ob_cube_003)
col_plan.objects.link(ob_plane_002)
col_plan.objects.link(ob_cube_vide_5_faces)
col_others_exemples.objects.link(ob_cube_002)
col_others_exemples.objects.link(ob_plane)
col_others_exemples.objects.link(ob_plane_001)
col_res_001.objects.link(ob_object1_006)
col_rien_a_faire.objects.link(ob_innerface)
col_rien_a_faire.objects.link(ob_uselessvertices)
col_2_plans.objects.link(ob_plane_006)
col_2_plans.objects.link(ob_plane_007)
col_res.objects.link(ob_object1)
col_res.objects.link(ob_object1_001)
col_3_plans_pas_convexes.objects.link(ob_plane_008)
col_3_plans_pas_convexes.objects.link(ob_plane_009)
col_3_plans_pas_convexes.objects.link(ob_plane_010)
col_res1.objects.link(ob_object1_004)
col_res1.objects.link(ob_object3)
col_res2.objects.link(ob_object1_005)
col_res2.objects.link(ob_object3_001)
col_fullmerged_not_convex.objects.link(ob_object1_003)
col_3_plans_convexes.objects.link(ob_plane_011)
col_3_plans_convexes.objects.link(ob_plane_012)
col_3_plans_convexes.objects.link(ob_plane_013)
col_3_plans_convexes_1.objects.link(ob_object1_002)
col_3_plans_convexes_rotation_y.objects.link(ob_plane_016)
col_3_plans_convexes_rotation_y.objects.link(ob_plane_015)
col_3_plans_convexes_rotation_y.objects.link(ob_plane_014)
col_2_obj_2_faces_communes.objects.link(ob_cube_005)
col_2_obj_2_faces_communes.objects.link(ob_cube_006)
col_res_002.objects.link(ob_object1_007)
col_face_dans_face_volume_nul.objects.link(ob_plane_017)
col_face_dans_face_volume_nul.objects.link(ob_plane_018)
col_res_003.objects.link(ob_object1_008)
def _layer_coll(name, lc=None):
    lc = lc or bpy.context.view_layer.layer_collection
    for c in lc.children:
        if c.name == name: return c
        r = _layer_coll(name, c)
        if r: return r
_layer_coll('2 obj 2 faces communes').exclude = True
_layer_coll('res.002').exclude = True

# ---- scene / render settings (as saved in the file)
scene.frame_start = 1; scene.frame_end = 250; scene.frame_set(1)
scene.render.engine = 'BLENDER_EEVEE_NEXT'
scene.cycles.sampling_pattern = 'TABULATED_SOBOL'
scene.eevee.ray_tracing_options.trace_max_roughness = 0.0
bpy.context.view_layer.update()

# ---- added for rendering (the .blend has no active camera and no usable light): camera, sun
cam_auto = bpy.data.cameras.new('AutoCamera')
cam_auto.lens = 50.0
cam_auto.sensor_width = 36.0
cam_auto.clip_end = 1000.0
ob_auto_camera = bpy.data.objects.new('AutoCamera', cam_auto)
scene.collection.objects.link(ob_auto_camera)
ob_auto_camera.location = (19.0584, -23.2252, 14.2835)
ob_auto_camera.rotation_euler = (1.09748, -7.21219e-08, 0.694738)
scene.camera = ob_auto_camera
light_auto_sun = bpy.data.lights.new('AutoSun', 'SUN')
light_auto_sun.energy = 3.0
light_auto_sun.angle = 0.0523599
ob_auto_sun = bpy.data.objects.new('AutoSun', light_auto_sun)
scene.collection.objects.link(ob_auto_sun)
ob_auto_sun.rotation_euler = (0.872665, 0.174533, 0.523599)
bpy.context.view_layer.update()
